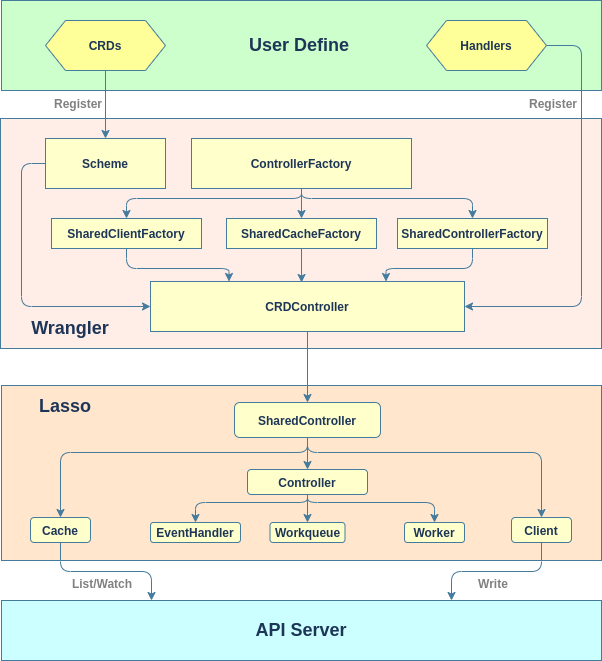

The diagram above was exported from draw.io. Its source (the exported page's mxGraphModel, read from the mxfile embedded in the PNG):
<mxGraphModel dx="1759" dy="962" grid="0" gridSize="10" guides="1" tooltips="1" connect="1" arrows="1" fold="1" page="1" pageScale="1" pageWidth="827" pageHeight="1169" background="none" math="0" shadow="0">
  <root>
    <mxCell id="0" />
    <mxCell id="1" parent="0" />
    <mxCell id="25" value="" style="rounded=0;whiteSpace=wrap;html=1;sketch=0;strokeColor=#457B9D;fontColor=#1D3557;fillColor=#CCFFCC;" vertex="1" parent="1">
      <mxGeometry x="200" y="92" width="600" height="90" as="geometry" />
    </mxCell>
    <mxCell id="23" value="" style="rounded=0;whiteSpace=wrap;html=1;sketch=0;strokeColor=#457B9D;fontColor=#1D3557;fillColor=#FFEDE8;" vertex="1" parent="1">
      <mxGeometry x="199" y="210" width="601" height="230" as="geometry" />
    </mxCell>
    <mxCell id="22" value="" style="rounded=0;whiteSpace=wrap;html=1;sketch=0;strokeColor=#457B9D;fontColor=#1D3557;fillColor=#FFE6CC;" vertex="1" parent="1">
      <mxGeometry x="200" y="477" width="600" height="175" as="geometry" />
    </mxCell>
    <mxCell id="34" style="edgeStyle=orthogonalEdgeStyle;curved=0;rounded=1;sketch=0;orthogonalLoop=1;jettySize=auto;html=1;exitX=0.5;exitY=1;exitDx=0;exitDy=0;strokeColor=#457B9D;fillColor=#A8DADC;fontColor=#1D3557;" edge="1" parent="1" source="2" target="4">
      <mxGeometry relative="1" as="geometry" />
    </mxCell>
    <mxCell id="2" value="&lt;b&gt;CRDs&lt;/b&gt;" style="shape=hexagon;perimeter=hexagonPerimeter2;whiteSpace=wrap;html=1;fixedSize=1;rounded=0;sketch=0;strokeColor=#457B9D;fontColor=#1D3557;fillColor=#FFFF99;" vertex="1" parent="1">
      <mxGeometry x="244" y="112" width="120" height="50" as="geometry" />
    </mxCell>
    <mxCell id="76" style="edgeStyle=orthogonalEdgeStyle;curved=0;rounded=1;sketch=0;orthogonalLoop=1;jettySize=auto;html=1;exitX=1;exitY=0.5;exitDx=0;exitDy=0;entryX=1;entryY=0.5;entryDx=0;entryDy=0;strokeColor=#457B9D;fillColor=#A8DADC;fontColor=#1D3557;" edge="1" parent="1" source="3" target="13">
      <mxGeometry relative="1" as="geometry">
        <Array as="points">
          <mxPoint x="780" y="137" />
          <mxPoint x="780" y="398" />
        </Array>
      </mxGeometry>
    </mxCell>
    <mxCell id="3" value="&lt;b&gt;Handlers&lt;/b&gt;" style="shape=hexagon;perimeter=hexagonPerimeter2;whiteSpace=wrap;html=1;fixedSize=1;rounded=0;sketch=0;strokeColor=#457B9D;fontColor=#1D3557;fillColor=#FFFF99;" vertex="1" parent="1">
      <mxGeometry x="625" y="112" width="120" height="50" as="geometry" />
    </mxCell>
    <mxCell id="61" style="edgeStyle=orthogonalEdgeStyle;curved=0;rounded=1;sketch=0;orthogonalLoop=1;jettySize=auto;html=1;exitX=0;exitY=0.5;exitDx=0;exitDy=0;entryX=0;entryY=0.5;entryDx=0;entryDy=0;strokeColor=#457B9D;fillColor=#A8DADC;fontColor=#1D3557;" edge="1" parent="1" source="4" target="13">
      <mxGeometry relative="1" as="geometry">
        <Array as="points">
          <mxPoint x="220" y="255" />
          <mxPoint x="220" y="398" />
        </Array>
      </mxGeometry>
    </mxCell>
    <mxCell id="4" value="&lt;b&gt;Scheme&lt;/b&gt;" style="rounded=0;whiteSpace=wrap;html=1;sketch=0;strokeColor=#457B9D;fontColor=#1D3557;fillColor=#FFFFCC;" vertex="1" parent="1">
      <mxGeometry x="244" y="230" width="120" height="50" as="geometry" />
    </mxCell>
    <mxCell id="31" style="edgeStyle=orthogonalEdgeStyle;curved=0;rounded=1;sketch=0;orthogonalLoop=1;jettySize=auto;html=1;exitX=0.5;exitY=1;exitDx=0;exitDy=0;entryX=0.5;entryY=0;entryDx=0;entryDy=0;strokeColor=#457B9D;fillColor=#A8DADC;fontColor=#1D3557;" edge="1" parent="1" source="5" target="6">
      <mxGeometry relative="1" as="geometry">
        <Array as="points">
          <mxPoint x="500" y="290" />
          <mxPoint x="325" y="290" />
        </Array>
      </mxGeometry>
    </mxCell>
    <mxCell id="32" style="edgeStyle=orthogonalEdgeStyle;curved=0;rounded=1;sketch=0;orthogonalLoop=1;jettySize=auto;html=1;exitX=0.5;exitY=1;exitDx=0;exitDy=0;entryX=0.5;entryY=0;entryDx=0;entryDy=0;strokeColor=#457B9D;fillColor=#A8DADC;fontColor=#1D3557;" edge="1" parent="1" source="5" target="7">
      <mxGeometry relative="1" as="geometry" />
    </mxCell>
    <mxCell id="33" style="edgeStyle=orthogonalEdgeStyle;curved=0;rounded=1;sketch=0;orthogonalLoop=1;jettySize=auto;html=1;exitX=0.5;exitY=1;exitDx=0;exitDy=0;entryX=0.5;entryY=0;entryDx=0;entryDy=0;strokeColor=#457B9D;fillColor=#A8DADC;fontColor=#1D3557;" edge="1" parent="1" source="5" target="8">
      <mxGeometry relative="1" as="geometry">
        <Array as="points">
          <mxPoint x="500" y="290" />
          <mxPoint x="671" y="290" />
        </Array>
      </mxGeometry>
    </mxCell>
    <mxCell id="5" value="&lt;b&gt;ControllerFactory&lt;/b&gt;" style="rounded=0;whiteSpace=wrap;html=1;sketch=0;strokeColor=#457B9D;fontColor=#1D3557;fillColor=#FFFFCC;" vertex="1" parent="1">
      <mxGeometry x="390" y="230" width="220" height="50" as="geometry" />
    </mxCell>
    <mxCell id="57" style="edgeStyle=orthogonalEdgeStyle;curved=0;rounded=1;sketch=0;orthogonalLoop=1;jettySize=auto;html=1;exitX=0.5;exitY=1;exitDx=0;exitDy=0;entryX=0.25;entryY=0;entryDx=0;entryDy=0;strokeColor=#457B9D;fillColor=#A8DADC;fontColor=#1D3557;" edge="1" parent="1" source="6" target="13">
      <mxGeometry relative="1" as="geometry">
        <Array as="points">
          <mxPoint x="325" y="360" />
          <mxPoint x="428" y="360" />
        </Array>
      </mxGeometry>
    </mxCell>
    <mxCell id="6" value="&lt;b&gt;SharedClientFactory&lt;/b&gt;" style="rounded=0;whiteSpace=wrap;html=1;sketch=0;strokeColor=#457B9D;fontColor=#1D3557;fillColor=#FFFFCC;" vertex="1" parent="1">
      <mxGeometry x="250" y="310" width="150" height="30" as="geometry" />
    </mxCell>
    <mxCell id="56" style="edgeStyle=orthogonalEdgeStyle;curved=0;rounded=1;sketch=0;orthogonalLoop=1;jettySize=auto;html=1;exitX=0.5;exitY=1;exitDx=0;exitDy=0;entryX=0.481;entryY=0.02;entryDx=0;entryDy=0;entryPerimeter=0;strokeColor=#457B9D;fillColor=#A8DADC;fontColor=#1D3557;" edge="1" parent="1" source="7" target="13">
      <mxGeometry relative="1" as="geometry" />
    </mxCell>
    <mxCell id="7" value="&lt;b&gt;SharedCacheFactory&lt;/b&gt;" style="rounded=0;whiteSpace=wrap;html=1;sketch=0;strokeColor=#457B9D;fontColor=#1D3557;fillColor=#FFFFCC;" vertex="1" parent="1">
      <mxGeometry x="425" y="310" width="150" height="30" as="geometry" />
    </mxCell>
    <mxCell id="58" style="edgeStyle=orthogonalEdgeStyle;curved=0;rounded=1;sketch=0;orthogonalLoop=1;jettySize=auto;html=1;exitX=0.5;exitY=1;exitDx=0;exitDy=0;entryX=0.75;entryY=0;entryDx=0;entryDy=0;strokeColor=#457B9D;fillColor=#A8DADC;fontColor=#1D3557;" edge="1" parent="1" source="8" target="13">
      <mxGeometry relative="1" as="geometry" />
    </mxCell>
    <mxCell id="8" value="&lt;b&gt;SharedControllerFactory&lt;/b&gt;" style="rounded=0;whiteSpace=wrap;html=1;sketch=0;strokeColor=#457B9D;fontColor=#1D3557;fillColor=#FFFFCC;" vertex="1" parent="1">
      <mxGeometry x="596" y="310" width="150" height="30" as="geometry" />
    </mxCell>
    <mxCell id="63" style="edgeStyle=orthogonalEdgeStyle;curved=0;rounded=1;sketch=0;orthogonalLoop=1;jettySize=auto;html=1;exitX=0.5;exitY=1;exitDx=0;exitDy=0;entryX=0.5;entryY=0;entryDx=0;entryDy=0;strokeColor=#457B9D;fillColor=#A8DADC;fontColor=#1D3557;" edge="1" parent="1" source="10" target="18">
      <mxGeometry relative="1" as="geometry" />
    </mxCell>
    <mxCell id="69" style="edgeStyle=orthogonalEdgeStyle;curved=0;rounded=1;sketch=0;orthogonalLoop=1;jettySize=auto;html=1;exitX=0.5;exitY=1;exitDx=0;exitDy=0;entryX=0.5;entryY=0;entryDx=0;entryDy=0;strokeColor=#457B9D;fillColor=#A8DADC;fontColor=#1D3557;" edge="1" parent="1" source="10" target="60">
      <mxGeometry relative="1" as="geometry">
        <Array as="points">
          <mxPoint x="506" y="544" />
          <mxPoint x="259" y="544" />
        </Array>
      </mxGeometry>
    </mxCell>
    <mxCell id="70" style="edgeStyle=orthogonalEdgeStyle;curved=0;rounded=1;sketch=0;orthogonalLoop=1;jettySize=auto;html=1;exitX=0.5;exitY=1;exitDx=0;exitDy=0;entryX=0.5;entryY=0;entryDx=0;entryDy=0;strokeColor=#457B9D;fillColor=#A8DADC;fontColor=#1D3557;" edge="1" parent="1" source="10" target="12">
      <mxGeometry relative="1" as="geometry">
        <Array as="points">
          <mxPoint x="506" y="544" />
          <mxPoint x="740" y="544" />
        </Array>
      </mxGeometry>
    </mxCell>
    <mxCell id="10" value="&lt;b&gt;SharedController&lt;/b&gt;" style="rounded=1;whiteSpace=wrap;html=1;sketch=0;strokeColor=#457B9D;fontColor=#1D3557;fillColor=#FFFFCC;" vertex="1" parent="1">
      <mxGeometry x="433" y="494" width="146" height="35" as="geometry" />
    </mxCell>
    <mxCell id="72" style="edgeStyle=orthogonalEdgeStyle;curved=0;rounded=1;sketch=0;orthogonalLoop=1;jettySize=auto;html=1;exitX=0.5;exitY=1;exitDx=0;exitDy=0;entryX=0.75;entryY=0;entryDx=0;entryDy=0;strokeColor=#457B9D;fillColor=#A8DADC;fontColor=#1D3557;" edge="1" parent="1" source="12" target="21">
      <mxGeometry relative="1" as="geometry" />
    </mxCell>
    <mxCell id="12" value="&lt;b&gt;Client&lt;/b&gt;" style="rounded=1;whiteSpace=wrap;html=1;sketch=0;strokeColor=#457B9D;fontColor=#1D3557;fillColor=#FFFFCC;" vertex="1" parent="1">
      <mxGeometry x="710" y="609" width="60" height="25" as="geometry" />
    </mxCell>
    <mxCell id="35" style="edgeStyle=orthogonalEdgeStyle;curved=0;rounded=1;sketch=0;orthogonalLoop=1;jettySize=auto;html=1;exitX=0.5;exitY=1;exitDx=0;exitDy=0;entryX=0.5;entryY=0;entryDx=0;entryDy=0;strokeColor=#457B9D;fillColor=#A8DADC;fontColor=#1D3557;" edge="1" parent="1" source="13" target="10">
      <mxGeometry relative="1" as="geometry" />
    </mxCell>
    <mxCell id="13" value="&lt;b&gt;CRDController&lt;/b&gt;" style="rounded=0;whiteSpace=wrap;html=1;sketch=0;strokeColor=#457B9D;fontColor=#1D3557;fillColor=#FFFFCC;" vertex="1" parent="1">
      <mxGeometry x="349" y="373" width="314" height="50" as="geometry" />
    </mxCell>
    <mxCell id="15" value="&lt;b&gt;Worker&lt;/b&gt;" style="rounded=1;whiteSpace=wrap;html=1;sketch=0;strokeColor=#457B9D;fontColor=#1D3557;fillColor=#FFFFCC;" vertex="1" parent="1">
      <mxGeometry x="603" y="614" width="60" height="20" as="geometry" />
    </mxCell>
    <mxCell id="17" value="&lt;b&gt;Workqueue&lt;/b&gt;" style="rounded=1;whiteSpace=wrap;html=1;sketch=0;strokeColor=#457B9D;fontColor=#1D3557;fillColor=#FFFFCC;" vertex="1" parent="1">
      <mxGeometry x="468.5" y="614" width="75" height="20" as="geometry" />
    </mxCell>
    <mxCell id="65" style="edgeStyle=orthogonalEdgeStyle;curved=0;rounded=1;sketch=0;orthogonalLoop=1;jettySize=auto;html=1;exitX=0.5;exitY=1;exitDx=0;exitDy=0;entryX=0.5;entryY=0;entryDx=0;entryDy=0;strokeColor=#457B9D;fillColor=#A8DADC;fontColor=#1D3557;" edge="1" parent="1" source="18" target="19">
      <mxGeometry relative="1" as="geometry">
        <Array as="points">
          <mxPoint x="506" y="594" />
          <mxPoint x="394" y="594" />
        </Array>
      </mxGeometry>
    </mxCell>
    <mxCell id="66" style="edgeStyle=orthogonalEdgeStyle;curved=0;rounded=1;sketch=0;orthogonalLoop=1;jettySize=auto;html=1;exitX=0.5;exitY=1;exitDx=0;exitDy=0;entryX=0.5;entryY=0;entryDx=0;entryDy=0;strokeColor=#457B9D;fillColor=#A8DADC;fontColor=#1D3557;" edge="1" parent="1" source="18" target="17">
      <mxGeometry relative="1" as="geometry" />
    </mxCell>
    <mxCell id="67" style="edgeStyle=orthogonalEdgeStyle;curved=0;rounded=1;sketch=0;orthogonalLoop=1;jettySize=auto;html=1;exitX=0.5;exitY=1;exitDx=0;exitDy=0;entryX=0.5;entryY=0;entryDx=0;entryDy=0;strokeColor=#457B9D;fillColor=#A8DADC;fontColor=#1D3557;" edge="1" parent="1" source="18" target="15">
      <mxGeometry relative="1" as="geometry">
        <Array as="points">
          <mxPoint x="506" y="594" />
          <mxPoint x="633" y="594" />
        </Array>
      </mxGeometry>
    </mxCell>
    <mxCell id="18" value="&lt;b&gt;Controller&lt;/b&gt;" style="rounded=1;whiteSpace=wrap;html=1;sketch=0;strokeColor=#457B9D;fontColor=#1D3557;fillColor=#FFFFCC;" vertex="1" parent="1">
      <mxGeometry x="446" y="561" width="120" height="25" as="geometry" />
    </mxCell>
    <mxCell id="19" value="&lt;b&gt;EventHandler&lt;/b&gt;" style="rounded=1;whiteSpace=wrap;html=1;sketch=0;strokeColor=#457B9D;fontColor=#1D3557;fillColor=#FFFFCC;" vertex="1" parent="1">
      <mxGeometry x="349" y="614" width="90" height="20" as="geometry" />
    </mxCell>
    <mxCell id="21" value="&lt;b&gt;&lt;font style=&quot;font-size: 18px&quot;&gt;API Server&lt;/font&gt;&lt;/b&gt;" style="rounded=0;whiteSpace=wrap;html=1;sketch=0;strokeColor=#457B9D;fontColor=#1D3557;fillColor=#CCFFFF;" vertex="1" parent="1">
      <mxGeometry x="200" y="692" width="600" height="60" as="geometry" />
    </mxCell>
    <mxCell id="59" value="&lt;font style=&quot;font-size: 18px&quot;&gt;&lt;b&gt;Lasso&lt;/b&gt;&lt;/font&gt;" style="text;html=1;strokeColor=none;fillColor=none;align=center;verticalAlign=middle;whiteSpace=wrap;rounded=0;sketch=0;fontColor=#1D3557;" vertex="1" parent="1">
      <mxGeometry x="229" y="488" width="70" height="20" as="geometry" />
    </mxCell>
    <mxCell id="71" style="edgeStyle=orthogonalEdgeStyle;curved=0;rounded=1;sketch=0;orthogonalLoop=1;jettySize=auto;html=1;exitX=0.5;exitY=1;exitDx=0;exitDy=0;entryX=0.25;entryY=0;entryDx=0;entryDy=0;strokeColor=#457B9D;fillColor=#A8DADC;fontColor=#1D3557;" edge="1" parent="1" source="60" target="21">
      <mxGeometry relative="1" as="geometry" />
    </mxCell>
    <mxCell id="60" value="&lt;b&gt;Cache&lt;/b&gt;" style="rounded=1;whiteSpace=wrap;html=1;sketch=0;strokeColor=#457B9D;fontColor=#1D3557;fillColor=#FFFFCC;" vertex="1" parent="1">
      <mxGeometry x="229" y="609" width="60" height="25" as="geometry" />
    </mxCell>
    <mxCell id="73" value="&lt;font style=&quot;font-size: 18px&quot;&gt;&lt;b&gt;Wrangler&lt;/b&gt;&lt;/font&gt;" style="text;html=1;strokeColor=none;fillColor=none;align=center;verticalAlign=middle;whiteSpace=wrap;rounded=0;sketch=0;fontColor=#1D3557;" vertex="1" parent="1">
      <mxGeometry x="229" y="410" width="80" height="20" as="geometry" />
    </mxCell>
    <mxCell id="74" value="&lt;font style=&quot;font-size: 18px&quot;&gt;&lt;b&gt;User Define&lt;/b&gt;&lt;/font&gt;" style="text;html=1;strokeColor=none;fillColor=none;align=center;verticalAlign=middle;whiteSpace=wrap;rounded=0;sketch=0;fontColor=#1D3557;" vertex="1" parent="1">
      <mxGeometry x="433" y="127" width="130" height="20" as="geometry" />
    </mxCell>
    <mxCell id="77" value="&lt;b&gt;&lt;font color=&quot;#808080&quot;&gt;Register&lt;/font&gt;&lt;/b&gt;" style="text;html=1;strokeColor=none;fillColor=none;align=center;verticalAlign=middle;whiteSpace=wrap;rounded=0;sketch=0;fontColor=#1D3557;" vertex="1" parent="1">
      <mxGeometry x="257" y="185" width="40" height="20" as="geometry" />
    </mxCell>
    <mxCell id="78" value="&lt;b&gt;&lt;font color=&quot;#808080&quot;&gt;Register&lt;/font&gt;&lt;/b&gt;" style="text;html=1;strokeColor=none;fillColor=none;align=center;verticalAlign=middle;whiteSpace=wrap;rounded=0;sketch=0;fontColor=#1D3557;" vertex="1" parent="1">
      <mxGeometry x="732" y="185" width="40" height="20" as="geometry" />
    </mxCell>
    <mxCell id="79" value="&lt;b&gt;&lt;font color=&quot;#808080&quot;&gt;List/Watch&lt;/font&gt;&lt;/b&gt;" style="text;html=1;strokeColor=none;fillColor=none;align=center;verticalAlign=middle;whiteSpace=wrap;rounded=0;sketch=0;fontColor=#1D3557;" vertex="1" parent="1">
      <mxGeometry x="269" y="665" width="64" height="20" as="geometry" />
    </mxCell>
    <mxCell id="80" value="&lt;b&gt;&lt;font color=&quot;#808080&quot;&gt;Write&lt;/font&gt;&lt;/b&gt;" style="text;html=1;strokeColor=none;fillColor=none;align=center;verticalAlign=middle;whiteSpace=wrap;rounded=0;sketch=0;fontColor=#1D3557;" vertex="1" parent="1">
      <mxGeometry x="660" y="665" width="64" height="20" as="geometry" />
    </mxCell>
  </root>
</mxGraphModel>